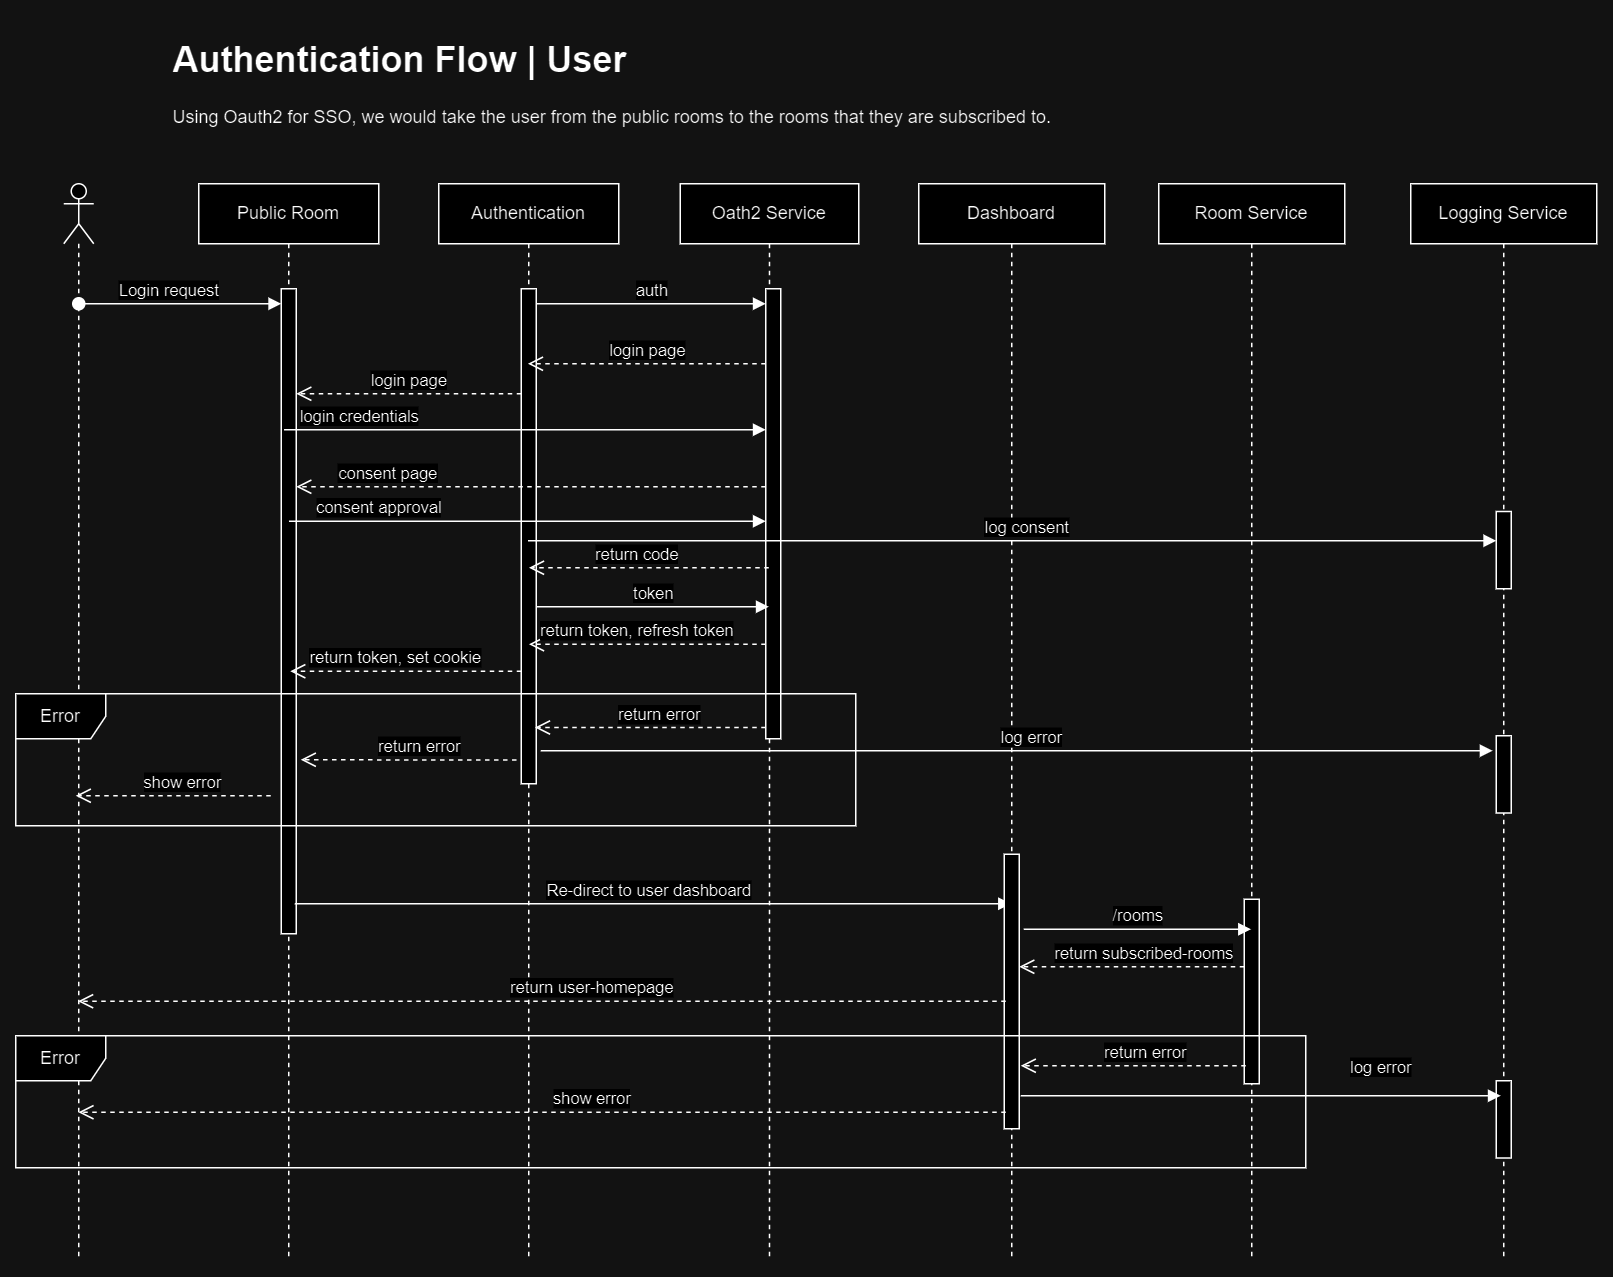

The diagram above was exported from draw.io. Its source (the exported page's mxGraphModel, read from the mxfile embedded in the PNG):
<mxGraphModel dx="1369" dy="612" grid="1" gridSize="10" guides="1" tooltips="1" connect="1" arrows="1" fold="1" page="1" pageScale="1" pageWidth="850" pageHeight="1100" math="0" shadow="0">
  <root>
    <mxCell id="0" />
    <mxCell id="1" parent="0" />
    <mxCell id="aM9ryv3xv72pqoxQDRHE-1" value="Public Room" style="shape=umlLifeline;perimeter=lifelinePerimeter;whiteSpace=wrap;html=1;container=0;dropTarget=0;collapsible=0;recursiveResize=0;outlineConnect=0;portConstraint=eastwest;newEdgeStyle={&quot;edgeStyle&quot;:&quot;elbowEdgeStyle&quot;,&quot;elbow&quot;:&quot;vertical&quot;,&quot;curved&quot;:0,&quot;rounded&quot;:0};" parent="1" vertex="1">
      <mxGeometry x="132" y="122" width="120" height="718" as="geometry" />
    </mxCell>
    <mxCell id="aM9ryv3xv72pqoxQDRHE-2" value="" style="html=1;points=[];perimeter=orthogonalPerimeter;outlineConnect=0;targetShapes=umlLifeline;portConstraint=eastwest;newEdgeStyle={&quot;edgeStyle&quot;:&quot;elbowEdgeStyle&quot;,&quot;elbow&quot;:&quot;vertical&quot;,&quot;curved&quot;:0,&quot;rounded&quot;:0};" parent="aM9ryv3xv72pqoxQDRHE-1" vertex="1">
      <mxGeometry x="55" y="70" width="10" height="430" as="geometry" />
    </mxCell>
    <mxCell id="aM9ryv3xv72pqoxQDRHE-5" value="Authentication" style="shape=umlLifeline;perimeter=lifelinePerimeter;whiteSpace=wrap;html=1;container=0;dropTarget=0;collapsible=0;recursiveResize=0;outlineConnect=0;portConstraint=eastwest;newEdgeStyle={&quot;edgeStyle&quot;:&quot;elbowEdgeStyle&quot;,&quot;elbow&quot;:&quot;vertical&quot;,&quot;curved&quot;:0,&quot;rounded&quot;:0};" parent="1" vertex="1">
      <mxGeometry x="292" y="122" width="120" height="718" as="geometry" />
    </mxCell>
    <mxCell id="aM9ryv3xv72pqoxQDRHE-6" value="" style="html=1;points=[];perimeter=orthogonalPerimeter;outlineConnect=0;targetShapes=umlLifeline;portConstraint=eastwest;newEdgeStyle={&quot;edgeStyle&quot;:&quot;elbowEdgeStyle&quot;,&quot;elbow&quot;:&quot;vertical&quot;,&quot;curved&quot;:0,&quot;rounded&quot;:0};" parent="aM9ryv3xv72pqoxQDRHE-5" vertex="1">
      <mxGeometry x="55" y="70" width="10" height="330" as="geometry" />
    </mxCell>
    <mxCell id="aM9ryv3xv72pqoxQDRHE-7" value="auth" style="html=1;verticalAlign=bottom;endArrow=block;edgeStyle=elbowEdgeStyle;elbow=horizontal;curved=0;rounded=0;" parent="1" source="aM9ryv3xv72pqoxQDRHE-6" target="9MlQw0G3-qSkssodWNSf-2" edge="1">
      <mxGeometry relative="1" as="geometry">
        <mxPoint x="371" y="202" as="sourcePoint" />
        <Array as="points">
          <mxPoint x="456" y="202" />
        </Array>
        <mxPoint x="541" y="202" as="targetPoint" />
      </mxGeometry>
    </mxCell>
    <mxCell id="aM9ryv3xv72pqoxQDRHE-8" value="login page" style="html=1;verticalAlign=bottom;endArrow=open;dashed=1;endSize=8;edgeStyle=elbowEdgeStyle;elbow=horizontal;curved=0;rounded=0;" parent="1" source="9MlQw0G3-qSkssodWNSf-2" target="aM9ryv3xv72pqoxQDRHE-5" edge="1">
      <mxGeometry relative="1" as="geometry">
        <mxPoint x="372" y="242" as="targetPoint" />
        <Array as="points">
          <mxPoint x="466" y="242" />
        </Array>
        <mxPoint x="541" y="242" as="sourcePoint" />
      </mxGeometry>
    </mxCell>
    <mxCell id="9MlQw0G3-qSkssodWNSf-1" value="Oath2 Service" style="shape=umlLifeline;perimeter=lifelinePerimeter;whiteSpace=wrap;html=1;container=0;dropTarget=0;collapsible=0;recursiveResize=0;outlineConnect=0;portConstraint=eastwest;newEdgeStyle={&quot;edgeStyle&quot;:&quot;elbowEdgeStyle&quot;,&quot;elbow&quot;:&quot;vertical&quot;,&quot;curved&quot;:0,&quot;rounded&quot;:0};" parent="1" vertex="1">
      <mxGeometry x="453" y="122" width="119" height="718" as="geometry" />
    </mxCell>
    <mxCell id="9MlQw0G3-qSkssodWNSf-2" value="" style="html=1;points=[];perimeter=orthogonalPerimeter;outlineConnect=0;targetShapes=umlLifeline;portConstraint=eastwest;newEdgeStyle={&quot;edgeStyle&quot;:&quot;elbowEdgeStyle&quot;,&quot;elbow&quot;:&quot;vertical&quot;,&quot;curved&quot;:0,&quot;rounded&quot;:0};" parent="9MlQw0G3-qSkssodWNSf-1" vertex="1">
      <mxGeometry x="57" y="70" width="10" height="300" as="geometry" />
    </mxCell>
    <mxCell id="0LYUBqjLZQk0dK4FznEz-1" value="" style="shape=umlLifeline;perimeter=lifelinePerimeter;whiteSpace=wrap;html=1;container=1;dropTarget=0;collapsible=0;recursiveResize=0;outlineConnect=0;portConstraint=eastwest;newEdgeStyle={&quot;curved&quot;:0,&quot;rounded&quot;:0};participant=umlActor;" parent="1" vertex="1">
      <mxGeometry x="42" y="122" width="20" height="718" as="geometry" />
    </mxCell>
    <mxCell id="0LYUBqjLZQk0dK4FznEz-2" value="login page" style="html=1;verticalAlign=bottom;endArrow=open;dashed=1;endSize=8;edgeStyle=elbowEdgeStyle;elbow=horizontal;curved=0;rounded=0;" parent="1" source="aM9ryv3xv72pqoxQDRHE-6" target="aM9ryv3xv72pqoxQDRHE-2" edge="1">
      <mxGeometry relative="1" as="geometry">
        <mxPoint x="202" y="262" as="targetPoint" />
        <Array as="points">
          <mxPoint x="325" y="262" />
        </Array>
        <mxPoint x="342" y="262" as="sourcePoint" />
      </mxGeometry>
    </mxCell>
    <mxCell id="0LYUBqjLZQk0dK4FznEz-3" value="login credentials" style="html=1;verticalAlign=bottom;endArrow=block;edgeStyle=elbowEdgeStyle;elbow=horizontal;curved=0;rounded=0;" parent="1" edge="1">
      <mxGeometry x="-0.683" relative="1" as="geometry">
        <mxPoint x="188.87000000000023" y="286" as="sourcePoint" />
        <Array as="points">
          <mxPoint x="316.62" y="286" />
        </Array>
        <mxPoint x="509.9999999999999" y="286" as="targetPoint" />
        <mxPoint as="offset" />
      </mxGeometry>
    </mxCell>
    <mxCell id="0LYUBqjLZQk0dK4FznEz-5" value="consent page" style="html=1;verticalAlign=bottom;endArrow=open;dashed=1;endSize=8;edgeStyle=elbowEdgeStyle;elbow=horizontal;curved=0;rounded=0;" parent="1" edge="1">
      <mxGeometry x="0.6103" relative="1" as="geometry">
        <mxPoint x="197" y="324" as="targetPoint" />
        <Array as="points">
          <mxPoint x="465" y="324" />
        </Array>
        <mxPoint x="510" y="324" as="sourcePoint" />
        <mxPoint as="offset" />
      </mxGeometry>
    </mxCell>
    <mxCell id="0LYUBqjLZQk0dK4FznEz-7" value="consent approval" style="html=1;verticalAlign=bottom;endArrow=block;edgeStyle=elbowEdgeStyle;elbow=horizontal;curved=0;rounded=0;" parent="1" edge="1">
      <mxGeometry x="-0.6203" relative="1" as="geometry">
        <mxPoint x="192.14912280701753" y="347" as="sourcePoint" />
        <Array as="points">
          <mxPoint x="232" y="287" />
        </Array>
        <mxPoint x="509.9999999999999" y="347" as="targetPoint" />
        <mxPoint as="offset" />
      </mxGeometry>
    </mxCell>
    <mxCell id="0LYUBqjLZQk0dK4FznEz-8" value="return code" style="html=1;verticalAlign=bottom;endArrow=open;dashed=1;endSize=8;edgeStyle=elbowEdgeStyle;elbow=horizontal;curved=0;rounded=0;" parent="1" edge="1">
      <mxGeometry x="0.1136" relative="1" as="geometry">
        <mxPoint x="352.14912280701765" y="378" as="targetPoint" />
        <Array as="points">
          <mxPoint x="475.5" y="348" />
        </Array>
        <mxPoint x="511.9999999999999" y="378" as="sourcePoint" />
        <mxPoint x="1" as="offset" />
      </mxGeometry>
    </mxCell>
    <mxCell id="0LYUBqjLZQk0dK4FznEz-10" value="Login request" style="html=1;verticalAlign=bottom;startArrow=oval;startFill=1;endArrow=block;startSize=8;curved=0;rounded=0;" parent="1" target="aM9ryv3xv72pqoxQDRHE-2" edge="1">
      <mxGeometry x="-0.1144" width="60" relative="1" as="geometry">
        <mxPoint x="52" y="202" as="sourcePoint" />
        <mxPoint x="182" y="202" as="targetPoint" />
        <mxPoint as="offset" />
      </mxGeometry>
    </mxCell>
    <mxCell id="0LYUBqjLZQk0dK4FznEz-11" value="Re-direct to user dashboard" style="html=1;verticalAlign=bottom;endArrow=block;edgeStyle=elbowEdgeStyle;elbow=horizontal;curved=0;rounded=0;exitX=0.9;exitY=0.848;exitDx=0;exitDy=0;exitPerimeter=0;" parent="1" edge="1">
      <mxGeometry x="-0.0113" relative="1" as="geometry">
        <mxPoint x="196" y="602.08" as="sourcePoint" />
        <Array as="points">
          <mxPoint x="277" y="602" />
        </Array>
        <mxPoint x="673.5000000000005" y="602" as="targetPoint" />
        <mxPoint as="offset" />
      </mxGeometry>
    </mxCell>
    <mxCell id="0LYUBqjLZQk0dK4FznEz-12" value="return token, refresh token" style="html=1;verticalAlign=bottom;endArrow=open;dashed=1;endSize=8;edgeStyle=elbowEdgeStyle;elbow=horizontal;curved=0;rounded=0;" parent="1" edge="1">
      <mxGeometry x="0.1136" relative="1" as="geometry">
        <mxPoint x="352.14912280701765" y="429" as="targetPoint" />
        <Array as="points">
          <mxPoint x="477.5" y="429" />
        </Array>
        <mxPoint x="509.9999999999999" y="429" as="sourcePoint" />
        <mxPoint x="1" as="offset" />
      </mxGeometry>
    </mxCell>
    <mxCell id="0LYUBqjLZQk0dK4FznEz-13" value="return token, set cookie" style="html=1;verticalAlign=bottom;endArrow=open;dashed=1;endSize=8;edgeStyle=elbowEdgeStyle;elbow=horizontal;curved=0;rounded=0;" parent="1" edge="1">
      <mxGeometry x="0.1136" relative="1" as="geometry">
        <mxPoint x="193" y="447" as="targetPoint" />
        <Array as="points">
          <mxPoint x="297.5" y="447" />
        </Array>
        <mxPoint x="347" y="447" as="sourcePoint" />
        <mxPoint x="1" as="offset" />
      </mxGeometry>
    </mxCell>
    <mxCell id="0LYUBqjLZQk0dK4FznEz-20" value="token" style="html=1;verticalAlign=bottom;endArrow=block;edgeStyle=elbowEdgeStyle;elbow=horizontal;curved=0;rounded=0;" parent="1" edge="1">
      <mxGeometry relative="1" as="geometry">
        <mxPoint x="357" y="404" as="sourcePoint" />
        <Array as="points">
          <mxPoint x="461" y="434" />
        </Array>
        <mxPoint x="511.9999999999999" y="404" as="targetPoint" />
      </mxGeometry>
    </mxCell>
    <mxCell id="0LYUBqjLZQk0dK4FznEz-21" value="Dashboard" style="shape=umlLifeline;perimeter=lifelinePerimeter;whiteSpace=wrap;html=1;container=0;dropTarget=0;collapsible=0;recursiveResize=0;outlineConnect=0;portConstraint=eastwest;newEdgeStyle={&quot;edgeStyle&quot;:&quot;elbowEdgeStyle&quot;,&quot;elbow&quot;:&quot;vertical&quot;,&quot;curved&quot;:0,&quot;rounded&quot;:0};" parent="1" vertex="1">
      <mxGeometry x="612" y="122" width="124" height="718" as="geometry" />
    </mxCell>
    <mxCell id="0LYUBqjLZQk0dK4FznEz-22" value="" style="html=1;points=[];perimeter=orthogonalPerimeter;outlineConnect=0;targetShapes=umlLifeline;portConstraint=eastwest;newEdgeStyle={&quot;edgeStyle&quot;:&quot;elbowEdgeStyle&quot;,&quot;elbow&quot;:&quot;vertical&quot;,&quot;curved&quot;:0,&quot;rounded&quot;:0};" parent="0LYUBqjLZQk0dK4FznEz-21" vertex="1">
      <mxGeometry x="57" y="447" width="10" height="183" as="geometry" />
    </mxCell>
    <mxCell id="0LYUBqjLZQk0dK4FznEz-23" value="Room Service" style="shape=umlLifeline;perimeter=lifelinePerimeter;whiteSpace=wrap;html=1;container=0;dropTarget=0;collapsible=0;recursiveResize=0;outlineConnect=0;portConstraint=eastwest;newEdgeStyle={&quot;edgeStyle&quot;:&quot;elbowEdgeStyle&quot;,&quot;elbow&quot;:&quot;vertical&quot;,&quot;curved&quot;:0,&quot;rounded&quot;:0};" parent="1" vertex="1">
      <mxGeometry x="772" y="122" width="124" height="718" as="geometry" />
    </mxCell>
    <mxCell id="0LYUBqjLZQk0dK4FznEz-24" value="" style="html=1;points=[];perimeter=orthogonalPerimeter;outlineConnect=0;targetShapes=umlLifeline;portConstraint=eastwest;newEdgeStyle={&quot;edgeStyle&quot;:&quot;elbowEdgeStyle&quot;,&quot;elbow&quot;:&quot;vertical&quot;,&quot;curved&quot;:0,&quot;rounded&quot;:0};" parent="0LYUBqjLZQk0dK4FznEz-23" vertex="1">
      <mxGeometry x="57" y="477" width="10" height="123" as="geometry" />
    </mxCell>
    <mxCell id="0LYUBqjLZQk0dK4FznEz-25" value="/rooms" style="html=1;verticalAlign=bottom;endArrow=block;edgeStyle=elbowEdgeStyle;elbow=horizontal;curved=0;rounded=0;" parent="1" edge="1">
      <mxGeometry relative="1" as="geometry">
        <mxPoint x="682" y="619" as="sourcePoint" />
        <Array as="points">
          <mxPoint x="786" y="649" />
        </Array>
        <mxPoint x="833.5" y="619" as="targetPoint" />
      </mxGeometry>
    </mxCell>
    <mxCell id="0LYUBqjLZQk0dK4FznEz-26" value="return subscribed-rooms" style="html=1;verticalAlign=bottom;endArrow=open;dashed=1;endSize=8;edgeStyle=elbowEdgeStyle;elbow=horizontal;curved=0;rounded=0;" parent="1" edge="1">
      <mxGeometry x="-0.1067" relative="1" as="geometry">
        <mxPoint x="679" y="644" as="targetPoint" />
        <Array as="points">
          <mxPoint x="807.35" y="644" />
        </Array>
        <mxPoint x="829" y="644" as="sourcePoint" />
        <mxPoint as="offset" />
      </mxGeometry>
    </mxCell>
    <mxCell id="0LYUBqjLZQk0dK4FznEz-31" value="&lt;h1&gt;Authentication Flow | User&lt;br&gt;&lt;/h1&gt;&lt;div&gt;Using Oauth2 for SSO, we would take the user from the public rooms to the rooms that they are subscribed to.&lt;/div&gt;" style="text;html=1;strokeColor=none;fillColor=none;spacing=5;spacingTop=-20;whiteSpace=wrap;overflow=hidden;rounded=0;" parent="1" vertex="1">
      <mxGeometry x="110" y="20" width="720" height="80" as="geometry" />
    </mxCell>
    <mxCell id="0LYUBqjLZQk0dK4FznEz-34" value="return user-homepage" style="html=1;verticalAlign=bottom;endArrow=open;dashed=1;endSize=8;edgeStyle=elbowEdgeStyle;elbow=horizontal;curved=0;rounded=0;" parent="1" edge="1">
      <mxGeometry x="-0.1067" relative="1" as="geometry">
        <mxPoint x="51.547619047619264" y="667" as="targetPoint" />
        <Array as="points">
          <mxPoint x="648.35" y="667" />
        </Array>
        <mxPoint x="670" y="667" as="sourcePoint" />
        <mxPoint as="offset" />
      </mxGeometry>
    </mxCell>
    <mxCell id="0LYUBqjLZQk0dK4FznEz-35" value="Error" style="shape=umlFrame;whiteSpace=wrap;html=1;pointerEvents=0;" parent="1" vertex="1">
      <mxGeometry x="10" y="462" width="560" height="88" as="geometry" />
    </mxCell>
    <mxCell id="0LYUBqjLZQk0dK4FznEz-36" value="return error" style="html=1;verticalAlign=bottom;endArrow=open;dashed=1;endSize=8;edgeStyle=elbowEdgeStyle;elbow=horizontal;curved=0;rounded=0;" parent="1" source="9MlQw0G3-qSkssodWNSf-2" edge="1">
      <mxGeometry x="-0.09" relative="1" as="geometry">
        <mxPoint x="356.14912280701765" y="484.52" as="targetPoint" />
        <Array as="points">
          <mxPoint x="481.5" y="484.52" />
        </Array>
        <mxPoint x="500" y="480" as="sourcePoint" />
        <mxPoint as="offset" />
      </mxGeometry>
    </mxCell>
    <mxCell id="0LYUBqjLZQk0dK4FznEz-37" value="return error" style="html=1;verticalAlign=bottom;endArrow=open;dashed=1;endSize=8;edgeStyle=elbowEdgeStyle;elbow=horizontal;curved=0;rounded=0;" parent="1" edge="1">
      <mxGeometry x="-0.09" relative="1" as="geometry">
        <mxPoint x="200" y="506" as="targetPoint" />
        <Array as="points">
          <mxPoint x="315.35" y="505.71999999999997" />
        </Array>
        <mxPoint x="343.85" y="506.2" as="sourcePoint" />
        <mxPoint as="offset" />
      </mxGeometry>
    </mxCell>
    <mxCell id="0LYUBqjLZQk0dK4FznEz-38" value="show error" style="html=1;verticalAlign=bottom;endArrow=open;dashed=1;endSize=8;edgeStyle=elbowEdgeStyle;elbow=horizontal;curved=0;rounded=0;" parent="1" edge="1">
      <mxGeometry x="-0.09" relative="1" as="geometry">
        <mxPoint x="50" y="530" as="targetPoint" />
        <Array as="points">
          <mxPoint x="165.35000000000002" y="529.72" />
        </Array>
        <mxPoint x="180" y="530" as="sourcePoint" />
        <mxPoint as="offset" />
      </mxGeometry>
    </mxCell>
    <mxCell id="0LYUBqjLZQk0dK4FznEz-40" value="Error" style="shape=umlFrame;whiteSpace=wrap;html=1;pointerEvents=0;" parent="1" vertex="1">
      <mxGeometry x="10" y="690" width="860" height="88" as="geometry" />
    </mxCell>
    <mxCell id="0LYUBqjLZQk0dK4FznEz-41" value="return error" style="html=1;verticalAlign=bottom;endArrow=open;dashed=1;endSize=8;edgeStyle=elbowEdgeStyle;elbow=horizontal;curved=0;rounded=0;" parent="1" edge="1">
      <mxGeometry x="-0.1067" relative="1" as="geometry">
        <mxPoint x="680" y="710" as="targetPoint" />
        <Array as="points">
          <mxPoint x="808.35" y="710" />
        </Array>
        <mxPoint x="830" y="710" as="sourcePoint" />
        <mxPoint as="offset" />
      </mxGeometry>
    </mxCell>
    <mxCell id="0LYUBqjLZQk0dK4FznEz-42" value="show error" style="html=1;verticalAlign=bottom;endArrow=open;dashed=1;endSize=8;edgeStyle=elbowEdgeStyle;elbow=horizontal;curved=0;rounded=0;" parent="1" edge="1">
      <mxGeometry x="-0.1067" relative="1" as="geometry">
        <mxPoint x="51.78571428571422" y="741" as="targetPoint" />
        <Array as="points">
          <mxPoint x="648.35" y="741" />
        </Array>
        <mxPoint x="670" y="741" as="sourcePoint" />
        <mxPoint as="offset" />
      </mxGeometry>
    </mxCell>
    <mxCell id="0LYUBqjLZQk0dK4FznEz-43" value="Logging Service" style="shape=umlLifeline;perimeter=lifelinePerimeter;whiteSpace=wrap;html=1;container=0;dropTarget=0;collapsible=0;recursiveResize=0;outlineConnect=0;portConstraint=eastwest;newEdgeStyle={&quot;edgeStyle&quot;:&quot;elbowEdgeStyle&quot;,&quot;elbow&quot;:&quot;vertical&quot;,&quot;curved&quot;:0,&quot;rounded&quot;:0};" parent="1" vertex="1">
      <mxGeometry x="940" y="122" width="124" height="718" as="geometry" />
    </mxCell>
    <mxCell id="0LYUBqjLZQk0dK4FznEz-48" style="edgeStyle=elbowEdgeStyle;rounded=0;orthogonalLoop=1;jettySize=auto;html=1;elbow=vertical;curved=0;" parent="0LYUBqjLZQk0dK4FznEz-43" source="0LYUBqjLZQk0dK4FznEz-44" target="0LYUBqjLZQk0dK4FznEz-43" edge="1">
      <mxGeometry relative="1" as="geometry" />
    </mxCell>
    <mxCell id="0LYUBqjLZQk0dK4FznEz-44" value="" style="html=1;points=[];perimeter=orthogonalPerimeter;outlineConnect=0;targetShapes=umlLifeline;portConstraint=eastwest;newEdgeStyle={&quot;edgeStyle&quot;:&quot;elbowEdgeStyle&quot;,&quot;elbow&quot;:&quot;vertical&quot;,&quot;curved&quot;:0,&quot;rounded&quot;:0};" parent="0LYUBqjLZQk0dK4FznEz-43" vertex="1">
      <mxGeometry x="57" y="218.5" width="10" height="51.5" as="geometry" />
    </mxCell>
    <mxCell id="0LYUBqjLZQk0dK4FznEz-47" value="" style="html=1;points=[];perimeter=orthogonalPerimeter;outlineConnect=0;targetShapes=umlLifeline;portConstraint=eastwest;newEdgeStyle={&quot;edgeStyle&quot;:&quot;elbowEdgeStyle&quot;,&quot;elbow&quot;:&quot;vertical&quot;,&quot;curved&quot;:0,&quot;rounded&quot;:0};" parent="0LYUBqjLZQk0dK4FznEz-43" vertex="1">
      <mxGeometry x="57" y="368" width="10" height="51.5" as="geometry" />
    </mxCell>
    <mxCell id="0LYUBqjLZQk0dK4FznEz-50" value="" style="html=1;points=[];perimeter=orthogonalPerimeter;outlineConnect=0;targetShapes=umlLifeline;portConstraint=eastwest;newEdgeStyle={&quot;edgeStyle&quot;:&quot;elbowEdgeStyle&quot;,&quot;elbow&quot;:&quot;vertical&quot;,&quot;curved&quot;:0,&quot;rounded&quot;:0};" parent="0LYUBqjLZQk0dK4FznEz-43" vertex="1">
      <mxGeometry x="57" y="598" width="10" height="51.5" as="geometry" />
    </mxCell>
    <mxCell id="0LYUBqjLZQk0dK4FznEz-45" value="log consent" style="html=1;verticalAlign=bottom;endArrow=block;edgeStyle=elbowEdgeStyle;elbow=horizontal;curved=0;rounded=0;" parent="1" source="aM9ryv3xv72pqoxQDRHE-5" target="0LYUBqjLZQk0dK4FznEz-44" edge="1">
      <mxGeometry x="0.0304" relative="1" as="geometry">
        <mxPoint x="520" y="360" as="sourcePoint" />
        <Array as="points">
          <mxPoint x="995" y="360" />
        </Array>
        <mxPoint x="994.6700000000003" y="431.361" as="targetPoint" />
        <mxPoint as="offset" />
      </mxGeometry>
    </mxCell>
    <mxCell id="0LYUBqjLZQk0dK4FznEz-46" value="log error" style="html=1;verticalAlign=bottom;endArrow=block;edgeStyle=elbowEdgeStyle;elbow=horizontal;curved=0;rounded=0;entryX=-0.243;entryY=0.194;entryDx=0;entryDy=0;entryPerimeter=0;" parent="1" target="0LYUBqjLZQk0dK4FznEz-47" edge="1">
      <mxGeometry x="0.0304" relative="1" as="geometry">
        <mxPoint x="360" y="500" as="sourcePoint" />
        <Array as="points" />
        <mxPoint x="990" y="500" as="targetPoint" />
        <mxPoint as="offset" />
      </mxGeometry>
    </mxCell>
    <mxCell id="0LYUBqjLZQk0dK4FznEz-49" value="log error" style="html=1;verticalAlign=bottom;endArrow=block;edgeStyle=elbowEdgeStyle;elbow=horizontal;curved=0;rounded=0;exitX=1.1;exitY=0.88;exitDx=0;exitDy=0;exitPerimeter=0;" parent="1" source="0LYUBqjLZQk0dK4FznEz-22" edge="1">
      <mxGeometry x="0.5001" y="10" relative="1" as="geometry">
        <mxPoint x="490" y="730" as="sourcePoint" />
        <Array as="points" />
        <mxPoint x="1000" y="730" as="targetPoint" />
        <mxPoint as="offset" />
      </mxGeometry>
    </mxCell>
  </root>
</mxGraphModel>